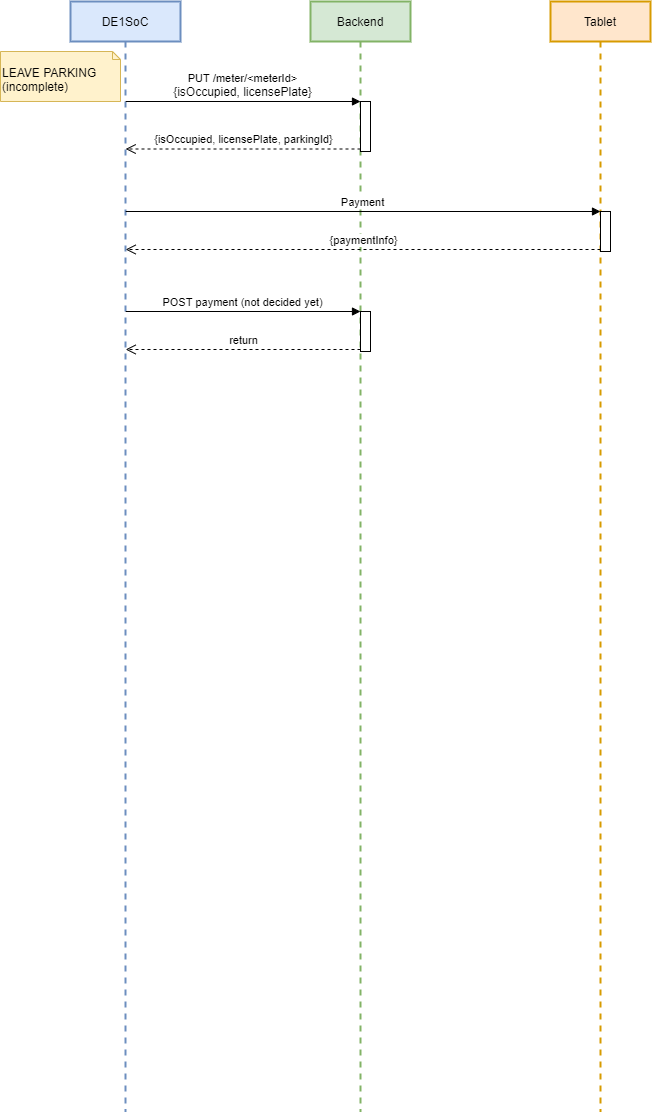

The diagram above was exported from draw.io. Its source (the exported page's mxGraphModel, read from the mxfile embedded in the PNG):
<mxGraphModel dx="1293" dy="779" grid="1" gridSize="10" guides="1" tooltips="1" connect="1" arrows="1" fold="1" page="1" pageScale="1" pageWidth="827" pageHeight="1169" math="0" shadow="0">
  <root>
    <mxCell id="0" />
    <mxCell id="1" parent="0" />
    <mxCell id="4" value="Tablet" style="shape=umlLifeline;perimeter=lifelinePerimeter;whiteSpace=wrap;html=1;container=1;collapsible=0;recursiveResize=0;outlineConnect=0;fillColor=#ffe6cc;strokeColor=#d79b00;strokeWidth=2;" parent="1" vertex="1">
      <mxGeometry x="560" y="40" width="100" height="1110" as="geometry" />
    </mxCell>
    <mxCell id="2" value="DE1SoC" style="shape=umlLifeline;perimeter=lifelinePerimeter;whiteSpace=wrap;html=1;container=1;collapsible=0;recursiveResize=0;outlineConnect=0;fillColor=#dae8fc;strokeColor=#6c8ebf;strokeWidth=2;" parent="1" vertex="1">
      <mxGeometry x="80" y="40" width="110" height="1110" as="geometry" />
    </mxCell>
    <mxCell id="3" value="Backend" style="shape=umlLifeline;perimeter=lifelinePerimeter;whiteSpace=wrap;html=1;container=1;collapsible=0;recursiveResize=0;outlineConnect=0;fillColor=#d5e8d4;strokeColor=#82b366;strokeWidth=2;" parent="1" vertex="1">
      <mxGeometry x="320" y="40" width="100" height="1110" as="geometry" />
    </mxCell>
    <mxCell id="35" value="" style="html=1;points=[];perimeter=orthogonalPerimeter;" parent="3" vertex="1">
      <mxGeometry x="50" y="100" width="10" height="50" as="geometry" />
    </mxCell>
    <mxCell id="47" value="" style="html=1;points=[];perimeter=orthogonalPerimeter;" parent="3" vertex="1">
      <mxGeometry x="50" y="310" width="10" height="40" as="geometry" />
    </mxCell>
    <mxCell id="39" value="" style="html=1;points=[];perimeter=orthogonalPerimeter;" parent="3" vertex="1">
      <mxGeometry x="290" y="210" width="10" height="40" as="geometry" />
    </mxCell>
    <mxCell id="34" value="LEAVE PARKING&lt;br&gt;(incomplete)" style="shape=note2;boundedLbl=1;whiteSpace=wrap;html=1;size=8;verticalAlign=top;align=left;fillColor=#fff2cc;strokeColor=#d6b656;" parent="3" vertex="1">
      <mxGeometry x="-310" y="50" width="120" height="50" as="geometry" />
    </mxCell>
    <mxCell id="37" value="{isOccupied, licensePlate, parkingId}" style="html=1;verticalAlign=bottom;endArrow=open;dashed=1;endSize=8;exitX=0;exitY=0.95;" parent="3" source="35" edge="1">
      <mxGeometry relative="1" as="geometry">
        <mxPoint x="-184.83333333333326" y="147.49999999999977" as="targetPoint" />
      </mxGeometry>
    </mxCell>
    <mxCell id="36" value="&lt;span style=&quot;background-color: rgb(255 , 255 , 255)&quot;&gt;PUT /meter/&amp;lt;meterId&amp;gt;&lt;br&gt;&lt;span style=&quot;font-size: 12px&quot;&gt;{isOccupied, licensePlate}&lt;/span&gt;&lt;/span&gt;" style="html=1;verticalAlign=bottom;endArrow=block;entryX=0;entryY=0;" parent="3" target="35" edge="1">
      <mxGeometry relative="1" as="geometry">
        <mxPoint x="-184.83333333333326" y="99.99999999999977" as="sourcePoint" />
      </mxGeometry>
    </mxCell>
    <mxCell id="40" value="Payment" style="html=1;verticalAlign=bottom;endArrow=block;entryX=0;entryY=0;" parent="3" target="39" edge="1">
      <mxGeometry relative="1" as="geometry">
        <mxPoint x="-184.83333333333326" y="209.99999999999977" as="sourcePoint" />
      </mxGeometry>
    </mxCell>
    <mxCell id="41" value="{paymentInfo}" style="html=1;verticalAlign=bottom;endArrow=open;dashed=1;endSize=8;exitX=0;exitY=0.95;" parent="3" source="39" edge="1">
      <mxGeometry relative="1" as="geometry">
        <mxPoint x="-184.83333333333326" y="247.99999999999977" as="targetPoint" />
      </mxGeometry>
    </mxCell>
    <mxCell id="48" value="POST payment (not decided yet)" style="html=1;verticalAlign=bottom;endArrow=block;entryX=0;entryY=0;" parent="3" target="47" edge="1">
      <mxGeometry relative="1" as="geometry">
        <mxPoint x="-184.83333333333326" y="309.9999999999998" as="sourcePoint" />
      </mxGeometry>
    </mxCell>
    <mxCell id="49" value="return" style="html=1;verticalAlign=bottom;endArrow=open;dashed=1;endSize=8;exitX=0;exitY=0.95;" parent="3" source="47" edge="1">
      <mxGeometry relative="1" as="geometry">
        <mxPoint x="-184.83333333333326" y="347.9999999999998" as="targetPoint" />
      </mxGeometry>
    </mxCell>
  </root>
</mxGraphModel>